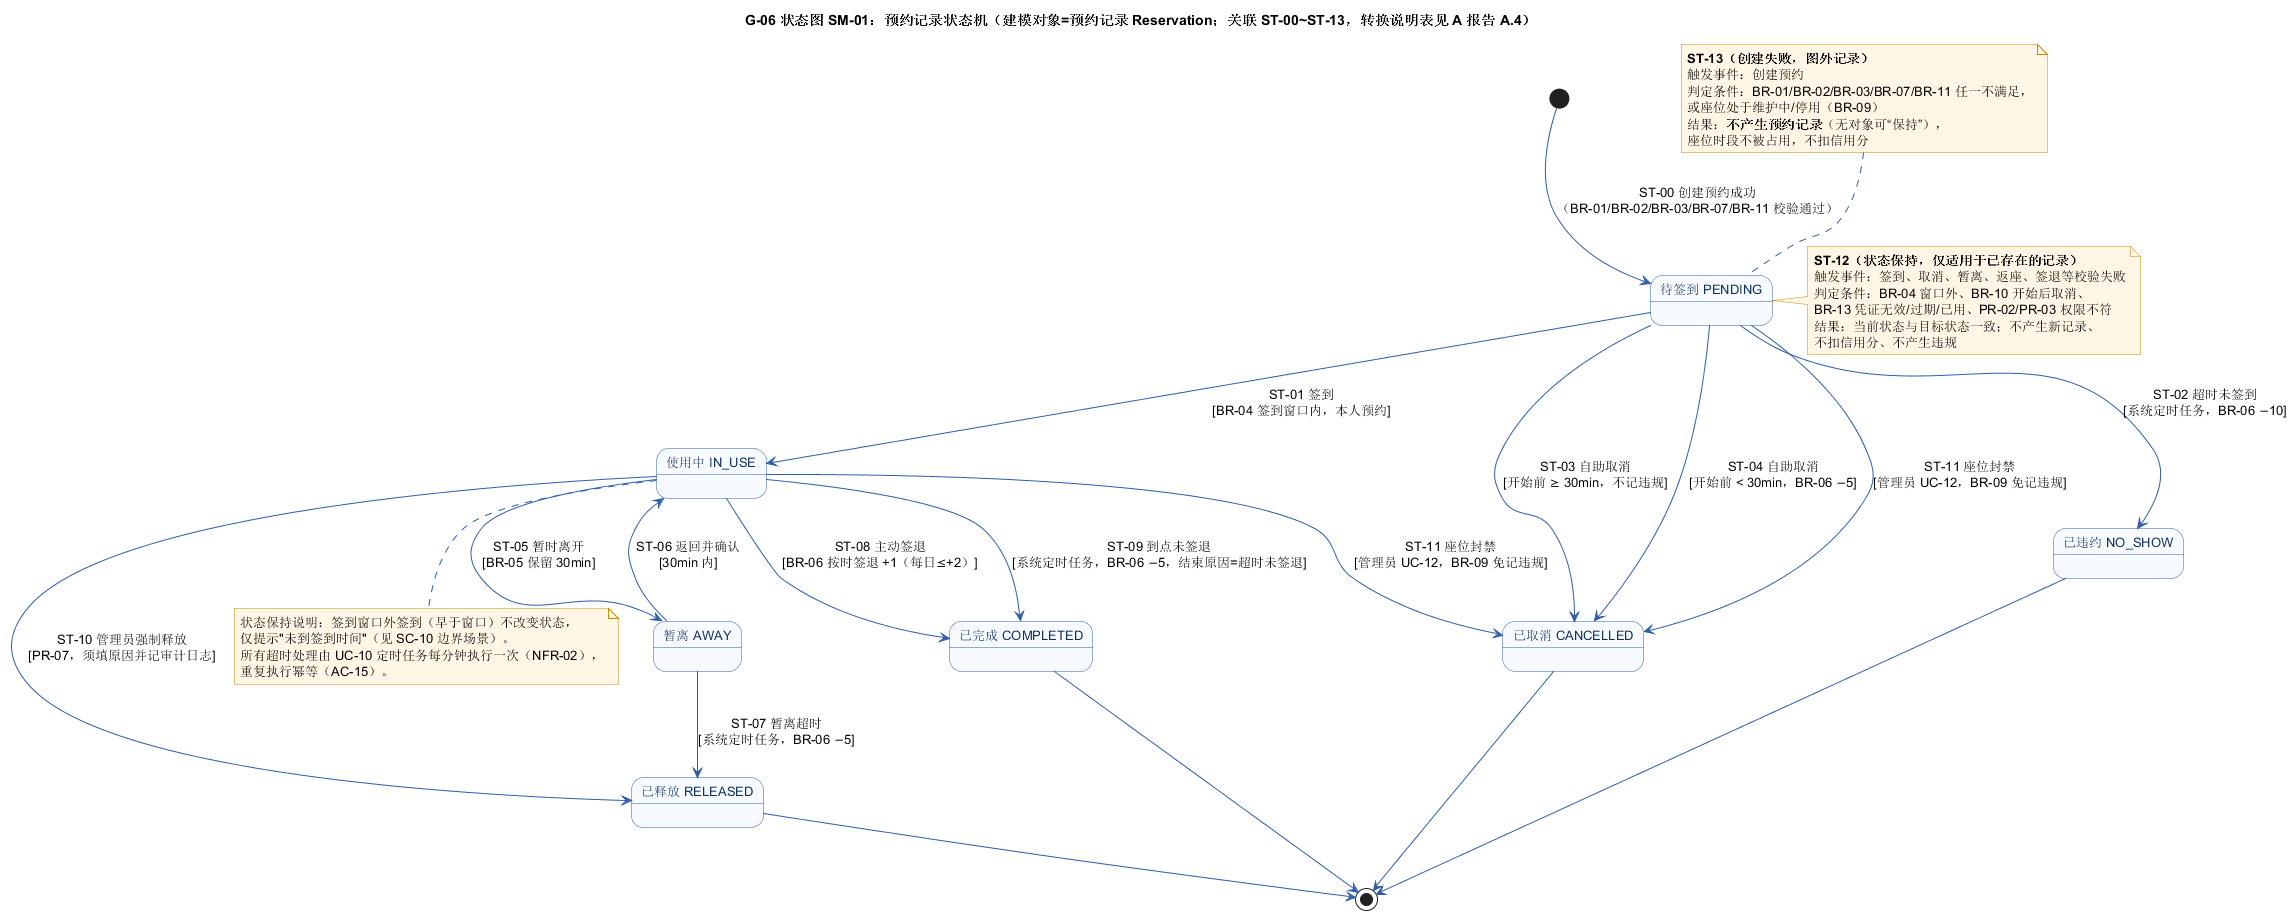

The diagram above was rendered by PlantUML. Its source (embedded in the PNG):
@startuml
title G-06 状态图 SM-01：预约记录状态机（建模对象=预约记录 Reservation；关联 ST-00~ST-13，转换说明表见 A 报告 A.4）

skinparam backgroundColor #FFFFFF
skinparam shadowing false
skinparam state {
  BackgroundColor #F7FAFF
  BorderColor #2F5DA8
  FontColor #10305E
  FontSize 13
}
skinparam ArrowColor #2F5DA8
skinparam noteBackgroundColor #FFF6E5
skinparam noteBorderColor #C98A00

[*] --> PENDING : ST-00 创建预约成功\n（BR-01/BR-02/BR-03/BR-07/BR-11 校验通过）

state "待签到 PENDING" as PENDING
state "使用中 IN_USE" as IN_USE
state "暂离 AWAY" as AWAY
state "已完成 COMPLETED" as COMPLETED
state "已取消 CANCELLED" as CANCELLED
state "已违约 NO_SHOW" as NO_SHOW
state "已释放 RELEASED" as RELEASED

PENDING --> IN_USE : ST-01 签到\n[BR-04 签到窗口内，本人预约]
PENDING --> NO_SHOW : ST-02 超时未签到\n[系统定时任务，BR-06 −10]
PENDING --> CANCELLED : ST-03 自助取消\n[开始前 ≥ 30min，不记违规]
PENDING --> CANCELLED : ST-04 自助取消\n[开始前 < 30min，BR-06 −5]
PENDING --> CANCELLED : ST-11 座位封禁\n[管理员 UC-12，BR-09 免记违规]

IN_USE --> AWAY : ST-05 暂时离开\n[BR-05 保留 30min]
AWAY --> IN_USE : ST-06 返回并确认\n[30min 内]
AWAY --> RELEASED : ST-07 暂离超时\n[系统定时任务，BR-06 −5]
IN_USE --> COMPLETED : ST-08 主动签退\n[BR-06 按时签退 +1（每日≤+2）]
IN_USE --> COMPLETED : ST-09 到点未签退\n[系统定时任务，BR-06 −5，结束原因=超时未签退]
IN_USE --> RELEASED : ST-10 管理员强制释放\n[PR-07，须填原因并记审计日志]
IN_USE --> CANCELLED : ST-11 座位封禁\n[管理员 UC-12，BR-09 免记违规]

COMPLETED --> [*]
CANCELLED --> [*]
NO_SHOW --> [*]
RELEASED --> [*]

note right of PENDING
  <b>ST-12（状态保持，仅适用于已存在的记录）</b>
  触发事件：签到、取消、暂离、返座、签退等校验失败
  判定条件：BR-04 窗口外、BR-10 开始后取消、
  BR-13 凭证无效/过期/已用、PR-02/PR-03 权限不符
  结果：当前状态与目标状态一致；不产生新记录、
  不扣信用分、不产生违规
end note

note top of PENDING
  <b>ST-13（创建失败，图外记录）</b>
  触发事件：创建预约
  判定条件：BR-01/BR-02/BR-03/BR-07/BR-11 任一不满足，
  或座位处于维护中/停用（BR-09）
  结果：<b>不产生预约记录</b>（无对象可“保持”），
  座位时段不被占用，不扣信用分
end note

note bottom of IN_USE
  状态保持说明：签到窗口外签到（早于窗口）不改变状态，
  仅提示"未到签到时间"（见 SC-10 边界场景）。
  所有超时处理由 UC-10 定时任务每分钟执行一次（NFR-02），
  重复执行幂等（AC-15）。
end note
@enduml